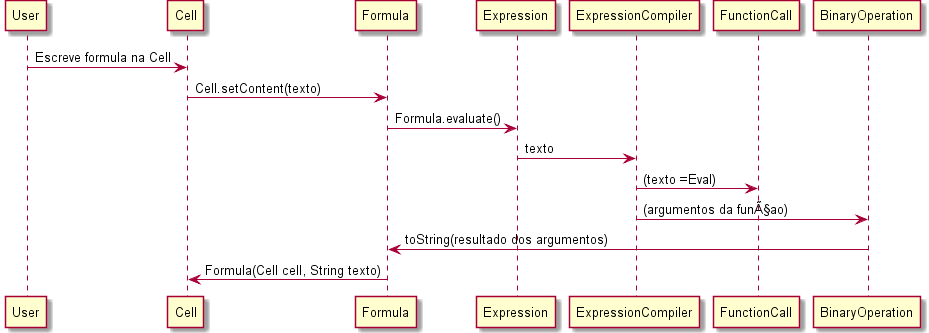

The diagram above was rendered by PlantUML. Its source (embedded in the PNG):
@startuml doc-files/us034_design1.png
  User ->Cell :Escreve formula na Cell
  Cell -> Formula  : Cell.setContent(texto)
  Formula -> Expression : Formula.evaluate()
  Expression -> ExpressionCompiler : texto
  ExpressionCompiler -> FunctionCall: (texto =Eval)
  ExpressionCompiler -> BinaryOperation :(argumentos da funçao)
  BinaryOperation -> Formula : toString(resultado dos argumentos)
  Formula -> Cell : Formula(Cell cell, String texto)
@enduml